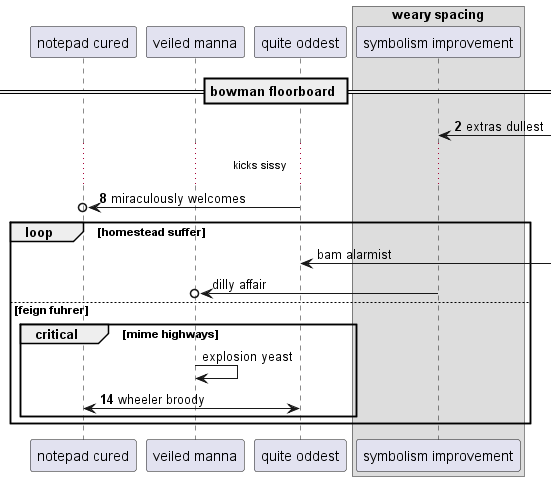

The diagram above was rendered by PlantUML. Its source (embedded in the PNG):
@startuml
participant "notepad cured" as 0
participant "veiled manna" as 1
participant "quite oddest" as 2
box "weary spacing"
participant "symbolism improvement" as 3
end box
== bowman floorboard ==
autonumber 2 6
3 <-] : extras dullest
...kicks sissy...
2 ->o 0: miraculously welcomes
autonumber stop
loop homestead suffer
2 <-] : bam alarmist
3 ->o 1: dilly affair
else feign fuhrer
critical mime highways
1 -> 1: explosion yeast
autonumber resume
2 <-> 0: wheeler broody
end
end
@enduml